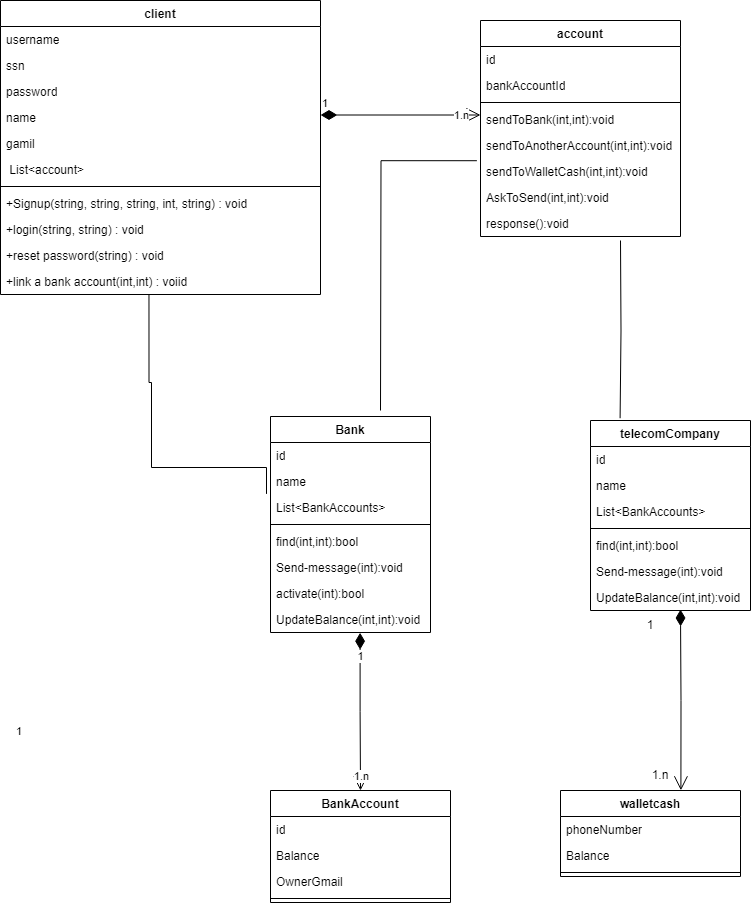

The diagram above was exported from draw.io. Its source (the exported page's mxGraphModel, read from the mxfile embedded in the PNG):
<mxGraphModel dx="1050" dy="557" grid="1" gridSize="10" guides="1" tooltips="1" connect="1" arrows="1" fold="1" page="1" pageScale="1" pageWidth="850" pageHeight="1100" math="0" shadow="0" extFonts="Permanent Marker^https://fonts.googleapis.com/css?family=Permanent+Marker">
  <root>
    <mxCell id="0" />
    <mxCell id="1" parent="0" />
    <mxCell id="hkNvhyDfLLpVj1uMxBkY-3" value="client" style="swimlane;fontStyle=1;align=center;verticalAlign=top;childLayout=stackLayout;horizontal=1;startSize=26;horizontalStack=0;resizeParent=1;resizeParentMax=0;resizeLast=0;collapsible=1;marginBottom=0;whiteSpace=wrap;html=1;" parent="1" vertex="1">
      <mxGeometry x="80" y="120" width="320" height="294" as="geometry" />
    </mxCell>
    <mxCell id="hkNvhyDfLLpVj1uMxBkY-4" value="username&lt;br&gt;" style="text;strokeColor=none;fillColor=none;align=left;verticalAlign=top;spacingLeft=4;spacingRight=4;overflow=hidden;rotatable=0;points=[[0,0.5],[1,0.5]];portConstraint=eastwest;whiteSpace=wrap;html=1;" parent="hkNvhyDfLLpVj1uMxBkY-3" vertex="1">
      <mxGeometry y="26" width="320" height="26" as="geometry" />
    </mxCell>
    <mxCell id="hkNvhyDfLLpVj1uMxBkY-8" value="ssn&lt;br&gt;" style="text;strokeColor=none;fillColor=none;align=left;verticalAlign=top;spacingLeft=4;spacingRight=4;overflow=hidden;rotatable=0;points=[[0,0.5],[1,0.5]];portConstraint=eastwest;whiteSpace=wrap;html=1;" parent="hkNvhyDfLLpVj1uMxBkY-3" vertex="1">
      <mxGeometry y="52" width="320" height="26" as="geometry" />
    </mxCell>
    <mxCell id="hkNvhyDfLLpVj1uMxBkY-7" value="password&lt;br&gt;" style="text;strokeColor=none;fillColor=none;align=left;verticalAlign=top;spacingLeft=4;spacingRight=4;overflow=hidden;rotatable=0;points=[[0,0.5],[1,0.5]];portConstraint=eastwest;whiteSpace=wrap;html=1;" parent="hkNvhyDfLLpVj1uMxBkY-3" vertex="1">
      <mxGeometry y="78" width="320" height="26" as="geometry" />
    </mxCell>
    <mxCell id="hkNvhyDfLLpVj1uMxBkY-9" value="name&lt;br&gt;" style="text;strokeColor=none;fillColor=none;align=left;verticalAlign=top;spacingLeft=4;spacingRight=4;overflow=hidden;rotatable=0;points=[[0,0.5],[1,0.5]];portConstraint=eastwest;whiteSpace=wrap;html=1;" parent="hkNvhyDfLLpVj1uMxBkY-3" vertex="1">
      <mxGeometry y="104" width="320" height="26" as="geometry" />
    </mxCell>
    <mxCell id="hkNvhyDfLLpVj1uMxBkY-10" value="gamil" style="text;strokeColor=none;fillColor=none;align=left;verticalAlign=top;spacingLeft=4;spacingRight=4;overflow=hidden;rotatable=0;points=[[0,0.5],[1,0.5]];portConstraint=eastwest;whiteSpace=wrap;html=1;" parent="hkNvhyDfLLpVj1uMxBkY-3" vertex="1">
      <mxGeometry y="130" width="320" height="26" as="geometry" />
    </mxCell>
    <mxCell id="hkNvhyDfLLpVj1uMxBkY-19" value="&amp;nbsp;List&amp;lt;account&amp;gt;" style="text;strokeColor=none;fillColor=none;align=left;verticalAlign=top;spacingLeft=4;spacingRight=4;overflow=hidden;rotatable=0;points=[[0,0.5],[1,0.5]];portConstraint=eastwest;whiteSpace=wrap;html=1;" parent="hkNvhyDfLLpVj1uMxBkY-3" vertex="1">
      <mxGeometry y="156" width="320" height="26" as="geometry" />
    </mxCell>
    <mxCell id="hkNvhyDfLLpVj1uMxBkY-5" value="" style="line;strokeWidth=1;fillColor=none;align=left;verticalAlign=middle;spacingTop=-1;spacingLeft=3;spacingRight=3;rotatable=0;labelPosition=right;points=[];portConstraint=eastwest;strokeColor=inherit;" parent="hkNvhyDfLLpVj1uMxBkY-3" vertex="1">
      <mxGeometry y="182" width="320" height="8" as="geometry" />
    </mxCell>
    <mxCell id="hkNvhyDfLLpVj1uMxBkY-6" value="+Signup(string, string, string, int, string) : void" style="text;strokeColor=none;fillColor=none;align=left;verticalAlign=top;spacingLeft=4;spacingRight=4;overflow=hidden;rotatable=0;points=[[0,0.5],[1,0.5]];portConstraint=eastwest;whiteSpace=wrap;html=1;" parent="hkNvhyDfLLpVj1uMxBkY-3" vertex="1">
      <mxGeometry y="190" width="320" height="26" as="geometry" />
    </mxCell>
    <mxCell id="hkNvhyDfLLpVj1uMxBkY-11" value="+login(string, string) : void" style="text;strokeColor=none;fillColor=none;align=left;verticalAlign=top;spacingLeft=4;spacingRight=4;overflow=hidden;rotatable=0;points=[[0,0.5],[1,0.5]];portConstraint=eastwest;whiteSpace=wrap;html=1;" parent="hkNvhyDfLLpVj1uMxBkY-3" vertex="1">
      <mxGeometry y="216" width="320" height="26" as="geometry" />
    </mxCell>
    <mxCell id="hkNvhyDfLLpVj1uMxBkY-12" value="+reset password(string) : void" style="text;strokeColor=none;fillColor=none;align=left;verticalAlign=top;spacingLeft=4;spacingRight=4;overflow=hidden;rotatable=0;points=[[0,0.5],[1,0.5]];portConstraint=eastwest;whiteSpace=wrap;html=1;" parent="hkNvhyDfLLpVj1uMxBkY-3" vertex="1">
      <mxGeometry y="242" width="320" height="26" as="geometry" />
    </mxCell>
    <mxCell id="hkNvhyDfLLpVj1uMxBkY-13" value="+link a bank account(int,int) : voiid" style="text;strokeColor=none;fillColor=none;align=left;verticalAlign=top;spacingLeft=4;spacingRight=4;overflow=hidden;rotatable=0;points=[[0,0.5],[1,0.5]];portConstraint=eastwest;whiteSpace=wrap;html=1;" parent="hkNvhyDfLLpVj1uMxBkY-3" vertex="1">
      <mxGeometry y="268" width="320" height="26" as="geometry" />
    </mxCell>
    <mxCell id="hkNvhyDfLLpVj1uMxBkY-20" value="BankAccount" style="swimlane;fontStyle=1;align=center;verticalAlign=top;childLayout=stackLayout;horizontal=1;startSize=26;horizontalStack=0;resizeParent=1;resizeParentMax=0;resizeLast=0;collapsible=1;marginBottom=0;whiteSpace=wrap;html=1;" parent="1" vertex="1">
      <mxGeometry x="350" y="910" width="180" height="112" as="geometry" />
    </mxCell>
    <mxCell id="hkNvhyDfLLpVj1uMxBkY-21" value="id&lt;br&gt;" style="text;strokeColor=none;fillColor=none;align=left;verticalAlign=top;spacingLeft=4;spacingRight=4;overflow=hidden;rotatable=0;points=[[0,0.5],[1,0.5]];portConstraint=eastwest;whiteSpace=wrap;html=1;" parent="hkNvhyDfLLpVj1uMxBkY-20" vertex="1">
      <mxGeometry y="26" width="180" height="26" as="geometry" />
    </mxCell>
    <mxCell id="hkNvhyDfLLpVj1uMxBkY-24" value="Balance" style="text;strokeColor=none;fillColor=none;align=left;verticalAlign=top;spacingLeft=4;spacingRight=4;overflow=hidden;rotatable=0;points=[[0,0.5],[1,0.5]];portConstraint=eastwest;whiteSpace=wrap;html=1;" parent="hkNvhyDfLLpVj1uMxBkY-20" vertex="1">
      <mxGeometry y="52" width="180" height="26" as="geometry" />
    </mxCell>
    <mxCell id="Jhn-kiiCnLbTKy0LNVkX-4" value="OwnerGmail" style="text;strokeColor=none;fillColor=none;align=left;verticalAlign=top;spacingLeft=4;spacingRight=4;overflow=hidden;rotatable=0;points=[[0,0.5],[1,0.5]];portConstraint=eastwest;whiteSpace=wrap;html=1;" vertex="1" parent="hkNvhyDfLLpVj1uMxBkY-20">
      <mxGeometry y="78" width="180" height="26" as="geometry" />
    </mxCell>
    <mxCell id="hkNvhyDfLLpVj1uMxBkY-22" value="" style="line;strokeWidth=1;fillColor=none;align=left;verticalAlign=middle;spacingTop=-1;spacingLeft=3;spacingRight=3;rotatable=0;labelPosition=right;points=[];portConstraint=eastwest;strokeColor=inherit;" parent="hkNvhyDfLLpVj1uMxBkY-20" vertex="1">
      <mxGeometry y="104" width="180" height="8" as="geometry" />
    </mxCell>
    <mxCell id="hkNvhyDfLLpVj1uMxBkY-25" value="account" style="swimlane;fontStyle=1;align=center;verticalAlign=top;childLayout=stackLayout;horizontal=1;startSize=26;horizontalStack=0;resizeParent=1;resizeParentMax=0;resizeLast=0;collapsible=1;marginBottom=0;whiteSpace=wrap;html=1;" parent="1" vertex="1">
      <mxGeometry x="560" y="140" width="200" height="216" as="geometry" />
    </mxCell>
    <mxCell id="hkNvhyDfLLpVj1uMxBkY-30" value="id" style="text;strokeColor=none;fillColor=none;align=left;verticalAlign=top;spacingLeft=4;spacingRight=4;overflow=hidden;rotatable=0;points=[[0,0.5],[1,0.5]];portConstraint=eastwest;whiteSpace=wrap;html=1;" parent="hkNvhyDfLLpVj1uMxBkY-25" vertex="1">
      <mxGeometry y="26" width="200" height="26" as="geometry" />
    </mxCell>
    <mxCell id="hkNvhyDfLLpVj1uMxBkY-26" value="bankAccountId" style="text;strokeColor=none;fillColor=none;align=left;verticalAlign=top;spacingLeft=4;spacingRight=4;overflow=hidden;rotatable=0;points=[[0,0.5],[1,0.5]];portConstraint=eastwest;whiteSpace=wrap;html=1;" parent="hkNvhyDfLLpVj1uMxBkY-25" vertex="1">
      <mxGeometry y="52" width="200" height="26" as="geometry" />
    </mxCell>
    <mxCell id="hkNvhyDfLLpVj1uMxBkY-28" value="" style="line;strokeWidth=1;fillColor=none;align=left;verticalAlign=middle;spacingTop=-1;spacingLeft=3;spacingRight=3;rotatable=0;labelPosition=right;points=[];portConstraint=eastwest;strokeColor=inherit;" parent="hkNvhyDfLLpVj1uMxBkY-25" vertex="1">
      <mxGeometry y="78" width="200" height="8" as="geometry" />
    </mxCell>
    <mxCell id="hkNvhyDfLLpVj1uMxBkY-29" value="sendToBank(int,int):void" style="text;strokeColor=none;fillColor=none;align=left;verticalAlign=top;spacingLeft=4;spacingRight=4;overflow=hidden;rotatable=0;points=[[0,0.5],[1,0.5]];portConstraint=eastwest;whiteSpace=wrap;html=1;" parent="hkNvhyDfLLpVj1uMxBkY-25" vertex="1">
      <mxGeometry y="86" width="200" height="26" as="geometry" />
    </mxCell>
    <mxCell id="Jhn-kiiCnLbTKy0LNVkX-1" value="sendToAnotherAccount(int,int):void" style="text;strokeColor=none;fillColor=none;align=left;verticalAlign=top;spacingLeft=4;spacingRight=4;overflow=hidden;rotatable=0;points=[[0,0.5],[1,0.5]];portConstraint=eastwest;whiteSpace=wrap;html=1;" vertex="1" parent="hkNvhyDfLLpVj1uMxBkY-25">
      <mxGeometry y="112" width="200" height="26" as="geometry" />
    </mxCell>
    <mxCell id="Jhn-kiiCnLbTKy0LNVkX-2" value="sendToWalletCash(int,int):void" style="text;strokeColor=none;fillColor=none;align=left;verticalAlign=top;spacingLeft=4;spacingRight=4;overflow=hidden;rotatable=0;points=[[0,0.5],[1,0.5]];portConstraint=eastwest;whiteSpace=wrap;html=1;" vertex="1" parent="hkNvhyDfLLpVj1uMxBkY-25">
      <mxGeometry y="138" width="200" height="26" as="geometry" />
    </mxCell>
    <mxCell id="Jhn-kiiCnLbTKy0LNVkX-3" value="AskToSend(int,int):void" style="text;strokeColor=none;fillColor=none;align=left;verticalAlign=top;spacingLeft=4;spacingRight=4;overflow=hidden;rotatable=0;points=[[0,0.5],[1,0.5]];portConstraint=eastwest;whiteSpace=wrap;html=1;" vertex="1" parent="hkNvhyDfLLpVj1uMxBkY-25">
      <mxGeometry y="164" width="200" height="26" as="geometry" />
    </mxCell>
    <mxCell id="Jhn-kiiCnLbTKy0LNVkX-75" value="response():void" style="text;strokeColor=none;fillColor=none;align=left;verticalAlign=top;spacingLeft=4;spacingRight=4;overflow=hidden;rotatable=0;points=[[0,0.5],[1,0.5]];portConstraint=eastwest;whiteSpace=wrap;html=1;" vertex="1" parent="hkNvhyDfLLpVj1uMxBkY-25">
      <mxGeometry y="190" width="200" height="26" as="geometry" />
    </mxCell>
    <mxCell id="Jhn-kiiCnLbTKy0LNVkX-8" value="Bank" style="swimlane;fontStyle=1;align=center;verticalAlign=top;childLayout=stackLayout;horizontal=1;startSize=26;horizontalStack=0;resizeParent=1;resizeParentMax=0;resizeLast=0;collapsible=1;marginBottom=0;whiteSpace=wrap;html=1;" vertex="1" parent="1">
      <mxGeometry x="350" y="536" width="160" height="216" as="geometry" />
    </mxCell>
    <mxCell id="Jhn-kiiCnLbTKy0LNVkX-9" value="id" style="text;strokeColor=none;fillColor=none;align=left;verticalAlign=top;spacingLeft=4;spacingRight=4;overflow=hidden;rotatable=0;points=[[0,0.5],[1,0.5]];portConstraint=eastwest;whiteSpace=wrap;html=1;" vertex="1" parent="Jhn-kiiCnLbTKy0LNVkX-8">
      <mxGeometry y="26" width="160" height="26" as="geometry" />
    </mxCell>
    <mxCell id="Jhn-kiiCnLbTKy0LNVkX-43" value="name" style="text;strokeColor=none;fillColor=none;align=left;verticalAlign=top;spacingLeft=4;spacingRight=4;overflow=hidden;rotatable=0;points=[[0,0.5],[1,0.5]];portConstraint=eastwest;whiteSpace=wrap;html=1;" vertex="1" parent="Jhn-kiiCnLbTKy0LNVkX-8">
      <mxGeometry y="52" width="160" height="26" as="geometry" />
    </mxCell>
    <mxCell id="Jhn-kiiCnLbTKy0LNVkX-12" value="List&amp;lt;BankAccounts&amp;gt;" style="text;strokeColor=none;fillColor=none;align=left;verticalAlign=top;spacingLeft=4;spacingRight=4;overflow=hidden;rotatable=0;points=[[0,0.5],[1,0.5]];portConstraint=eastwest;whiteSpace=wrap;html=1;" vertex="1" parent="Jhn-kiiCnLbTKy0LNVkX-8">
      <mxGeometry y="78" width="160" height="26" as="geometry" />
    </mxCell>
    <mxCell id="Jhn-kiiCnLbTKy0LNVkX-10" value="" style="line;strokeWidth=1;fillColor=none;align=left;verticalAlign=middle;spacingTop=-1;spacingLeft=3;spacingRight=3;rotatable=0;labelPosition=right;points=[];portConstraint=eastwest;strokeColor=inherit;" vertex="1" parent="Jhn-kiiCnLbTKy0LNVkX-8">
      <mxGeometry y="104" width="160" height="8" as="geometry" />
    </mxCell>
    <mxCell id="Jhn-kiiCnLbTKy0LNVkX-11" value="find(int,int):bool" style="text;strokeColor=none;fillColor=none;align=left;verticalAlign=top;spacingLeft=4;spacingRight=4;overflow=hidden;rotatable=0;points=[[0,0.5],[1,0.5]];portConstraint=eastwest;whiteSpace=wrap;html=1;" vertex="1" parent="Jhn-kiiCnLbTKy0LNVkX-8">
      <mxGeometry y="112" width="160" height="26" as="geometry" />
    </mxCell>
    <mxCell id="Jhn-kiiCnLbTKy0LNVkX-13" value="Send-message(int):void" style="text;strokeColor=none;fillColor=none;align=left;verticalAlign=top;spacingLeft=4;spacingRight=4;overflow=hidden;rotatable=0;points=[[0,0.5],[1,0.5]];portConstraint=eastwest;whiteSpace=wrap;html=1;" vertex="1" parent="Jhn-kiiCnLbTKy0LNVkX-8">
      <mxGeometry y="138" width="160" height="26" as="geometry" />
    </mxCell>
    <mxCell id="Jhn-kiiCnLbTKy0LNVkX-74" value="activate(int):bool" style="text;strokeColor=none;fillColor=none;align=left;verticalAlign=top;spacingLeft=4;spacingRight=4;overflow=hidden;rotatable=0;points=[[0,0.5],[1,0.5]];portConstraint=eastwest;whiteSpace=wrap;html=1;" vertex="1" parent="Jhn-kiiCnLbTKy0LNVkX-8">
      <mxGeometry y="164" width="160" height="26" as="geometry" />
    </mxCell>
    <mxCell id="Jhn-kiiCnLbTKy0LNVkX-14" value="UpdateBalance(int,int):void" style="text;strokeColor=none;fillColor=none;align=left;verticalAlign=top;spacingLeft=4;spacingRight=4;overflow=hidden;rotatable=0;points=[[0,0.5],[1,0.5]];portConstraint=eastwest;whiteSpace=wrap;html=1;" vertex="1" parent="Jhn-kiiCnLbTKy0LNVkX-8">
      <mxGeometry y="190" width="160" height="26" as="geometry" />
    </mxCell>
    <mxCell id="Jhn-kiiCnLbTKy0LNVkX-28" value="" style="endArrow=none;html=1;edgeStyle=orthogonalEdgeStyle;rounded=0;exitX=0.464;exitY=0.992;exitDx=0;exitDy=0;exitPerimeter=0;entryX=-0.025;entryY=-0.023;entryDx=0;entryDy=0;entryPerimeter=0;" edge="1" parent="1" source="hkNvhyDfLLpVj1uMxBkY-13" target="Jhn-kiiCnLbTKy0LNVkX-12">
      <mxGeometry relative="1" as="geometry">
        <mxPoint x="230" y="460" as="sourcePoint" />
        <mxPoint x="230" y="590" as="targetPoint" />
        <Array as="points">
          <mxPoint x="229" y="502" />
          <mxPoint x="231" y="502" />
          <mxPoint x="231" y="587" />
        </Array>
      </mxGeometry>
    </mxCell>
    <mxCell id="Jhn-kiiCnLbTKy0LNVkX-31" value="" style="endArrow=none;html=1;edgeStyle=orthogonalEdgeStyle;rounded=0;exitX=-0.018;exitY=0.085;exitDx=0;exitDy=0;exitPerimeter=0;" edge="1" parent="1" source="Jhn-kiiCnLbTKy0LNVkX-2">
      <mxGeometry relative="1" as="geometry">
        <mxPoint x="460" y="280" as="sourcePoint" />
        <mxPoint x="460" y="530" as="targetPoint" />
      </mxGeometry>
    </mxCell>
    <mxCell id="Jhn-kiiCnLbTKy0LNVkX-34" value="telecomCompany" style="swimlane;fontStyle=1;align=center;verticalAlign=top;childLayout=stackLayout;horizontal=1;startSize=26;horizontalStack=0;resizeParent=1;resizeParentMax=0;resizeLast=0;collapsible=1;marginBottom=0;whiteSpace=wrap;html=1;" vertex="1" parent="1">
      <mxGeometry x="670" y="540" width="160" height="190" as="geometry" />
    </mxCell>
    <mxCell id="Jhn-kiiCnLbTKy0LNVkX-35" value="id" style="text;strokeColor=none;fillColor=none;align=left;verticalAlign=top;spacingLeft=4;spacingRight=4;overflow=hidden;rotatable=0;points=[[0,0.5],[1,0.5]];portConstraint=eastwest;whiteSpace=wrap;html=1;" vertex="1" parent="Jhn-kiiCnLbTKy0LNVkX-34">
      <mxGeometry y="26" width="160" height="26" as="geometry" />
    </mxCell>
    <mxCell id="Jhn-kiiCnLbTKy0LNVkX-44" value="name" style="text;strokeColor=none;fillColor=none;align=left;verticalAlign=top;spacingLeft=4;spacingRight=4;overflow=hidden;rotatable=0;points=[[0,0.5],[1,0.5]];portConstraint=eastwest;whiteSpace=wrap;html=1;" vertex="1" parent="Jhn-kiiCnLbTKy0LNVkX-34">
      <mxGeometry y="52" width="160" height="26" as="geometry" />
    </mxCell>
    <mxCell id="Jhn-kiiCnLbTKy0LNVkX-36" value="List&amp;lt;BankAccounts&amp;gt;" style="text;strokeColor=none;fillColor=none;align=left;verticalAlign=top;spacingLeft=4;spacingRight=4;overflow=hidden;rotatable=0;points=[[0,0.5],[1,0.5]];portConstraint=eastwest;whiteSpace=wrap;html=1;" vertex="1" parent="Jhn-kiiCnLbTKy0LNVkX-34">
      <mxGeometry y="78" width="160" height="26" as="geometry" />
    </mxCell>
    <mxCell id="Jhn-kiiCnLbTKy0LNVkX-37" value="" style="line;strokeWidth=1;fillColor=none;align=left;verticalAlign=middle;spacingTop=-1;spacingLeft=3;spacingRight=3;rotatable=0;labelPosition=right;points=[];portConstraint=eastwest;strokeColor=inherit;" vertex="1" parent="Jhn-kiiCnLbTKy0LNVkX-34">
      <mxGeometry y="104" width="160" height="8" as="geometry" />
    </mxCell>
    <mxCell id="Jhn-kiiCnLbTKy0LNVkX-38" value="find(int,int):bool" style="text;strokeColor=none;fillColor=none;align=left;verticalAlign=top;spacingLeft=4;spacingRight=4;overflow=hidden;rotatable=0;points=[[0,0.5],[1,0.5]];portConstraint=eastwest;whiteSpace=wrap;html=1;" vertex="1" parent="Jhn-kiiCnLbTKy0LNVkX-34">
      <mxGeometry y="112" width="160" height="26" as="geometry" />
    </mxCell>
    <mxCell id="Jhn-kiiCnLbTKy0LNVkX-39" value="Send-message(int):void" style="text;strokeColor=none;fillColor=none;align=left;verticalAlign=top;spacingLeft=4;spacingRight=4;overflow=hidden;rotatable=0;points=[[0,0.5],[1,0.5]];portConstraint=eastwest;whiteSpace=wrap;html=1;" vertex="1" parent="Jhn-kiiCnLbTKy0LNVkX-34">
      <mxGeometry y="138" width="160" height="26" as="geometry" />
    </mxCell>
    <mxCell id="Jhn-kiiCnLbTKy0LNVkX-40" value="UpdateBalance(int,int):void" style="text;strokeColor=none;fillColor=none;align=left;verticalAlign=top;spacingLeft=4;spacingRight=4;overflow=hidden;rotatable=0;points=[[0,0.5],[1,0.5]];portConstraint=eastwest;whiteSpace=wrap;html=1;" vertex="1" parent="Jhn-kiiCnLbTKy0LNVkX-34">
      <mxGeometry y="164" width="160" height="26" as="geometry" />
    </mxCell>
    <mxCell id="Jhn-kiiCnLbTKy0LNVkX-45" value="walletcash" style="swimlane;fontStyle=1;align=center;verticalAlign=top;childLayout=stackLayout;horizontal=1;startSize=26;horizontalStack=0;resizeParent=1;resizeParentMax=0;resizeLast=0;collapsible=1;marginBottom=0;whiteSpace=wrap;html=1;" vertex="1" parent="1">
      <mxGeometry x="640" y="910" width="180" height="86" as="geometry" />
    </mxCell>
    <mxCell id="Jhn-kiiCnLbTKy0LNVkX-46" value="phoneNumber" style="text;strokeColor=none;fillColor=none;align=left;verticalAlign=top;spacingLeft=4;spacingRight=4;overflow=hidden;rotatable=0;points=[[0,0.5],[1,0.5]];portConstraint=eastwest;whiteSpace=wrap;html=1;" vertex="1" parent="Jhn-kiiCnLbTKy0LNVkX-45">
      <mxGeometry y="26" width="180" height="26" as="geometry" />
    </mxCell>
    <mxCell id="Jhn-kiiCnLbTKy0LNVkX-47" value="Balance" style="text;strokeColor=none;fillColor=none;align=left;verticalAlign=top;spacingLeft=4;spacingRight=4;overflow=hidden;rotatable=0;points=[[0,0.5],[1,0.5]];portConstraint=eastwest;whiteSpace=wrap;html=1;" vertex="1" parent="Jhn-kiiCnLbTKy0LNVkX-45">
      <mxGeometry y="52" width="180" height="26" as="geometry" />
    </mxCell>
    <mxCell id="Jhn-kiiCnLbTKy0LNVkX-49" value="" style="line;strokeWidth=1;fillColor=none;align=left;verticalAlign=middle;spacingTop=-1;spacingLeft=3;spacingRight=3;rotatable=0;labelPosition=right;points=[];portConstraint=eastwest;strokeColor=inherit;" vertex="1" parent="Jhn-kiiCnLbTKy0LNVkX-45">
      <mxGeometry y="78" width="180" height="8" as="geometry" />
    </mxCell>
    <mxCell id="Jhn-kiiCnLbTKy0LNVkX-54" value="1" style="endArrow=open;html=1;endSize=12;startArrow=diamondThin;startSize=14;startFill=1;edgeStyle=orthogonalEdgeStyle;align=left;verticalAlign=bottom;rounded=0;entryX=0.669;entryY=-0.002;entryDx=0;entryDy=0;entryPerimeter=0;" edge="1" parent="1" target="Jhn-kiiCnLbTKy0LNVkX-45">
      <mxGeometry x="0.454" y="-670" relative="1" as="geometry">
        <mxPoint x="760" y="729" as="sourcePoint" />
        <mxPoint x="760" y="849" as="targetPoint" />
        <mxPoint x="4" y="-1" as="offset" />
      </mxGeometry>
    </mxCell>
    <mxCell id="Jhn-kiiCnLbTKy0LNVkX-59" value="1" style="text;html=1;strokeColor=none;fillColor=none;align=center;verticalAlign=middle;whiteSpace=wrap;rounded=0;" vertex="1" parent="1">
      <mxGeometry x="700" y="730" width="60" height="30" as="geometry" />
    </mxCell>
    <mxCell id="Jhn-kiiCnLbTKy0LNVkX-60" value="1.n" style="text;html=1;strokeColor=none;fillColor=none;align=center;verticalAlign=middle;whiteSpace=wrap;rounded=0;" vertex="1" parent="1">
      <mxGeometry x="710" y="880" width="60" height="30" as="geometry" />
    </mxCell>
    <mxCell id="Jhn-kiiCnLbTKy0LNVkX-61" value="" style="endArrow=none;html=1;edgeStyle=orthogonalEdgeStyle;rounded=0;entryX=0.185;entryY=-0.012;entryDx=0;entryDy=0;entryPerimeter=0;" edge="1" parent="1" target="Jhn-kiiCnLbTKy0LNVkX-34">
      <mxGeometry relative="1" as="geometry">
        <mxPoint x="700" y="360" as="sourcePoint" />
        <mxPoint x="700" y="520" as="targetPoint" />
      </mxGeometry>
    </mxCell>
    <mxCell id="Jhn-kiiCnLbTKy0LNVkX-69" value="" style="endArrow=open;html=1;endSize=12;startArrow=diamondThin;startSize=14;startFill=1;edgeStyle=orthogonalEdgeStyle;align=left;verticalAlign=bottom;rounded=0;entryX=0.5;entryY=0;entryDx=0;entryDy=0;exitX=0.56;exitY=1.008;exitDx=0;exitDy=0;exitPerimeter=0;" edge="1" parent="1" source="Jhn-kiiCnLbTKy0LNVkX-14" target="hkNvhyDfLLpVj1uMxBkY-20">
      <mxGeometry x="-1" y="3" relative="1" as="geometry">
        <mxPoint x="440" y="760" as="sourcePoint" />
        <mxPoint x="439.5" y="900" as="targetPoint" />
      </mxGeometry>
    </mxCell>
    <mxCell id="Jhn-kiiCnLbTKy0LNVkX-70" value="1" style="edgeLabel;html=1;align=center;verticalAlign=middle;resizable=0;points=[];" vertex="1" connectable="0" parent="Jhn-kiiCnLbTKy0LNVkX-69">
      <mxGeometry x="-0.7119" relative="1" as="geometry">
        <mxPoint as="offset" />
      </mxGeometry>
    </mxCell>
    <mxCell id="Jhn-kiiCnLbTKy0LNVkX-71" value="1.n" style="edgeLabel;html=1;align=center;verticalAlign=middle;resizable=0;points=[];" vertex="1" connectable="0" parent="Jhn-kiiCnLbTKy0LNVkX-69">
      <mxGeometry x="0.8116" relative="1" as="geometry">
        <mxPoint y="1" as="offset" />
      </mxGeometry>
    </mxCell>
    <mxCell id="Jhn-kiiCnLbTKy0LNVkX-72" value="1" style="endArrow=open;html=1;endSize=12;startArrow=diamondThin;startSize=14;startFill=1;edgeStyle=orthogonalEdgeStyle;align=left;verticalAlign=bottom;rounded=0;" edge="1" parent="1">
      <mxGeometry x="-1" y="3" relative="1" as="geometry">
        <mxPoint x="400" y="234.5" as="sourcePoint" />
        <mxPoint x="560" y="234.5" as="targetPoint" />
      </mxGeometry>
    </mxCell>
    <mxCell id="Jhn-kiiCnLbTKy0LNVkX-73" value="1.n" style="edgeLabel;html=1;align=center;verticalAlign=middle;resizable=0;points=[];" vertex="1" connectable="0" parent="Jhn-kiiCnLbTKy0LNVkX-72">
      <mxGeometry x="0.75" relative="1" as="geometry">
        <mxPoint as="offset" />
      </mxGeometry>
    </mxCell>
  </root>
</mxGraphModel>